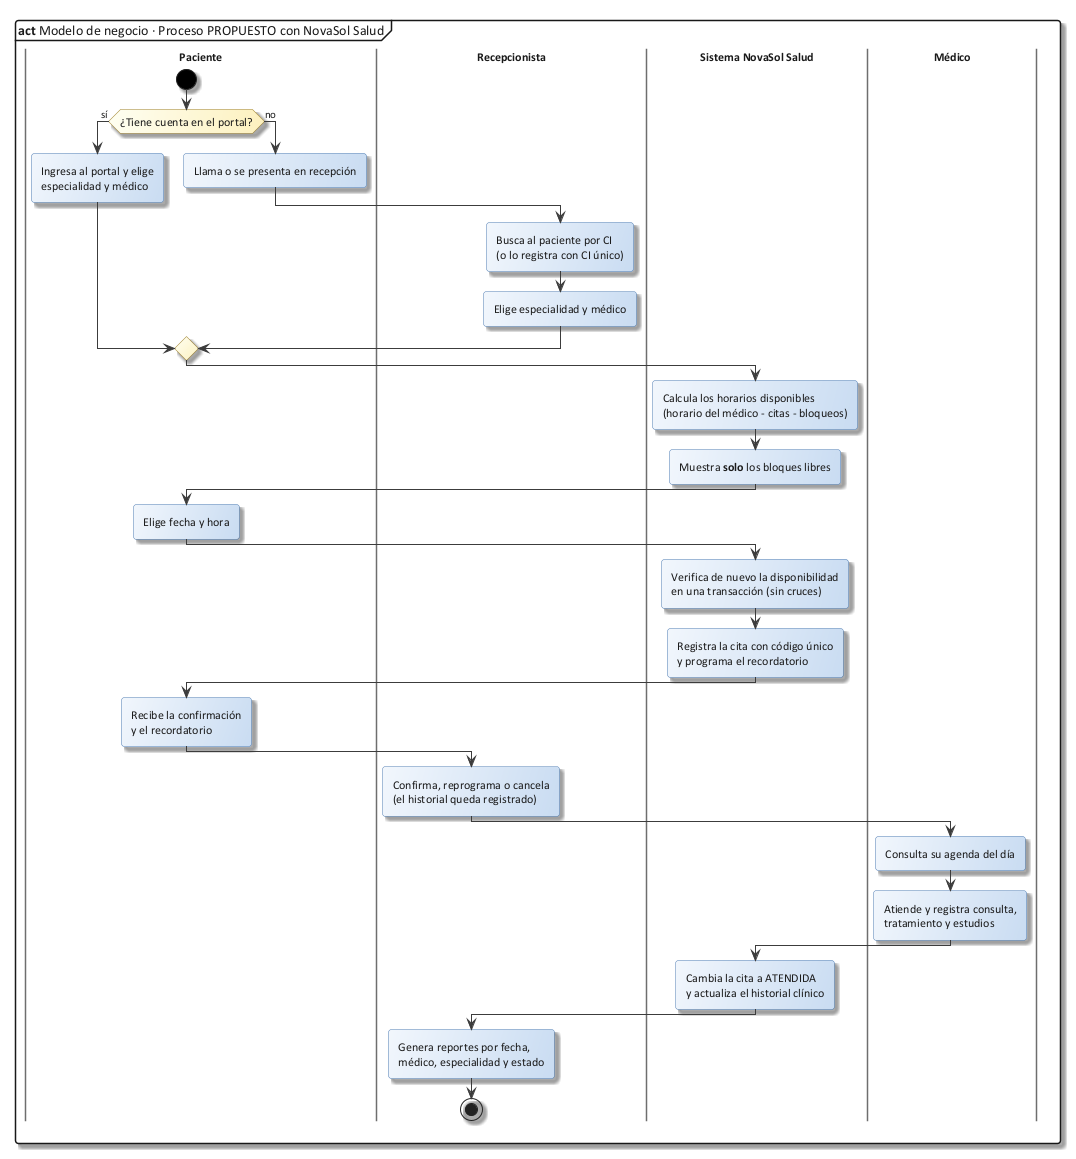

The diagram above was rendered by PlantUML. Its source (embedded in the PNG):
@startuml 02_negocio_propuesto
!include C:/Users/Sergio Estaca Paco/Desktop/HeadSalud/Docs/diagramas/estilo_ea.iuml
mainframe **act** Modelo de negocio · Proceso PROPUESTO con NovaSol Salud

|Paciente|
start
if (¿Tiene cuenta en el portal?) then (sí)
  :Ingresa al portal y elige\nespecialidad y médico;
else (no)
  :Llama o se presenta en recepción;
  |Recepcionista|
  :Busca al paciente por CI\n(o lo registra con CI único);
  :Elige especialidad y médico;
endif
|Sistema NovaSol Salud|
:Calcula los horarios disponibles\n(horario del médico - citas - bloqueos);
:Muestra **solo** los bloques libres;
|Paciente|
:Elige fecha y hora;
|Sistema NovaSol Salud|
:Verifica de nuevo la disponibilidad\nen una transacción (sin cruces);
:Registra la cita con código único\ny programa el recordatorio;
|Paciente|
:Recibe la confirmación\ny el recordatorio;
|Recepcionista|
:Confirma, reprograma o cancela\n(el historial queda registrado);
|Médico|
:Consulta su agenda del día;
:Atiende y registra consulta,\ntratamiento y estudios;
|Sistema NovaSol Salud|
:Cambia la cita a ATENDIDA\ny actualiza el historial clínico;
|Recepcionista|
:Genera reportes por fecha,\nmédico, especialidad y estado;
stop
@enduml